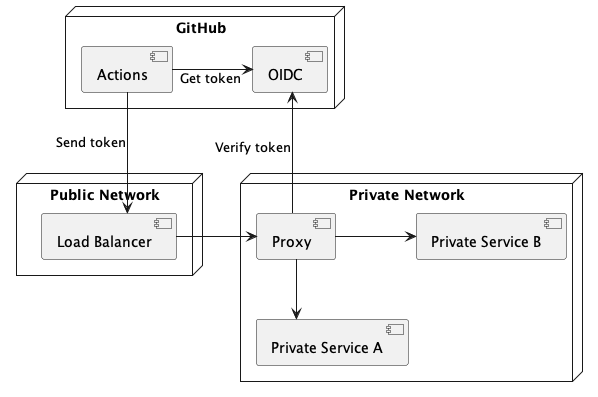

The diagram above was rendered by PlantUML. Its source (embedded in the PNG):
@startuml deployment
skinparam monochrome true
skinparam Ranksep 60
skinparam Nodesep 80
skinparam linetype ortho
skinparam defaultTextAlignment center

node "GitHub" {
  [Actions] -> [OIDC] : Get token
}

node "Public Network" {
  [Actions] ---> [Load Balancer] : Send token
}

node "Private Network" {
  [Load Balancer] -> [Proxy]
  [Proxy] -up-> [OIDC]: Verify token
  [Proxy] --> [Private Service A]
  [Proxy] -> [Private Service B]
}
@enduml